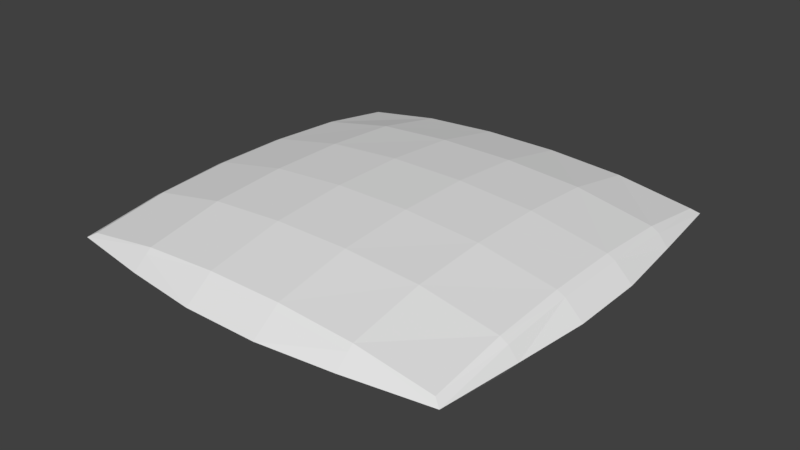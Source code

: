 # Source: Pillow.blend  (saved by Blender 2.79.0; exported with 4.5.12 LTS)
import bpy
from mathutils import Matrix  # noqa: F401  (used for matrix-valued properties, if any)

bpy.ops.wm.read_factory_settings(use_empty=True)
scene = bpy.context.scene
scene.name = 'Scene'

# ---- collections
col_collection_1 = bpy.data.collections.new('Collection 1'); scene.collection.children.link(col_collection_1)

# ---- world
world_world = bpy.data.worlds.new('World'); scene.world = world_world
world_world.color = (0.05088, 0.05088, 0.05088)
world_world.use_sun_shadow = False
world_world.sun_shadow_jitter_overblur = 0.0
world_world.cycles.sampling_method = 'MANUAL'

# ---- meshes
me_plane = bpy.data.meshes.new('Plane')
me_plane.from_pydata([(0.2621, -0.2621, 0.00655), (0.2621, -0.1573, 0.02262), (0.2621, -0.05243, 0.02923), (0.05243, -0.2621, 0.02923), (0.1573, -0.2621, 0.02262), (0.05243, -0.1573, 0.05005), (0.1573, -0.1573, 0.04284), (0.05243, -0.05243, 0.0581), (0.1573, -0.05243, 0.05005), (0.2727, -0.2694, 1.436e-06), (0.2727, -0.1573, 0.01641), (0.2727, -0.05243, 0.02367), (0.05243, -0.2694, 0.02343), (0.1573, -0.2694, 0.01635), (0.1573, -0.2885, 1.436e-06), (0.05243, -0.3008, 1.436e-06), (0.297, -0.05243, -5.743e-06), (0.2858, -0.1573, 1.436e-06), (-0.2621, -0.2621, 0.00655), (-0.2621, -0.1573, 0.02262), (-0.2621, -0.05243, 0.02923), (-0.05243, -0.2621, 0.02923), (-0.1573, -0.2621, 0.02262), (-0.05243, -0.1573, 0.05005), (-0.1573, -0.1573, 0.04284), (-0.05243, -0.05243, 0.0581), (-0.1573, -0.05243, 0.05005), (-0.2727, -0.2694, 1.436e-06), (-0.2727, -0.1573, 0.01641), (-0.2727, -0.05243, 0.02367), (-0.05243, -0.2694, 0.02343), (-0.1573, -0.2694, 0.01635), (-0.1573, -0.2885, 1.436e-06), (-0.05243, -0.3008, 1.436e-06), (-0.297, -0.05243, -5.743e-06), (-0.2858, -0.1573, 1.436e-06), (0.2621, 0.2621, 0.00655), (0.2621, 0.1573, 0.02262), (0.2621, 0.05243, 0.02923), (0.05243, 0.2621, 0.02923), (0.1573, 0.2621, 0.02262), (0.05243, 0.1573, 0.05005), (0.1573, 0.1573, 0.04284), (0.05243, 0.05243, 0.0581), (0.1573, 0.05243, 0.05005), (0.2727, 0.2694, 1.436e-06), (0.2727, 0.1573, 0.01641), (0.2727, 0.05243, 0.02367), (0.05243, 0.2694, 0.02343), (0.1573, 0.2694, 0.01635), (0.1573, 0.2885, 1.436e-06), (0.05243, 0.3008, 1.436e-06), (0.297, 0.05243, -5.743e-06), (0.2858, 0.1573, 1.436e-06), (-0.2621, 0.2621, 0.00655), (-0.2621, 0.1573, 0.02262), (-0.2621, 0.05243, 0.02923), (-0.05243, 0.2621, 0.02923), (-0.1573, 0.2621, 0.02262), (-0.05243, 0.1573, 0.05005), (-0.1573, 0.1573, 0.04284), (-0.05243, 0.05243, 0.0581), (-0.1573, 0.05243, 0.05005), (-0.2727, 0.2694, 1.436e-06), (-0.2727, 0.1573, 0.01641), (-0.2727, 0.05243, 0.02367), (-0.05243, 0.2694, 0.02343), (-0.1573, 0.2694, 0.01635), (-0.1573, 0.2885, 1.436e-06), (-0.05243, 0.3008, 1.436e-06), (-0.297, 0.05243, -5.743e-06), (-0.2858, 0.1573, 1.436e-06)], [], [(4, 0, 1, 6), (6, 1, 2, 8), (5, 6, 8, 7), (7, 25, 23, 5), (3, 4, 6, 5), (3, 12, 13, 4), (5, 23, 21, 3), (1, 10, 11, 2), (0, 9, 10, 1), (4, 13, 9, 0), (17, 16, 11, 10), (9, 13, 14), (15, 14, 13, 12), (3, 21, 30, 12), (12, 30, 33, 15), (10, 9, 17), (22, 24, 19, 18), (24, 26, 20, 19), (23, 25, 26, 24), (21, 23, 24, 22), (21, 22, 31, 30), (19, 20, 29, 28), (18, 19, 28, 27), (22, 18, 27, 31), (35, 28, 29, 34), (27, 32, 31), (33, 30, 31, 32), (28, 35, 27), (70, 34, 29, 65), (56, 65, 29, 20), (61, 62, 26, 25), (62, 56, 20, 26), (7, 43, 61, 25), (52, 47, 11, 16), (38, 2, 11, 47), (43, 7, 8, 44), (44, 8, 2, 38), (40, 42, 37, 36), (42, 44, 38, 37), (41, 43, 44, 42), (41, 59, 61, 43), (39, 41, 42, 40), (39, 40, 49, 48), (39, 57, 59, 41), (37, 38, 47, 46), (36, 37, 46, 45), (40, 36, 45, 49), (53, 46, 47, 52), (45, 50, 49), (51, 48, 49, 50), (48, 66, 57, 39), (51, 69, 66, 48), (46, 53, 45), (58, 54, 55, 60), (60, 55, 56, 62), (59, 60, 62, 61), (57, 58, 60, 59), (57, 66, 67, 58), (55, 64, 65, 56), (54, 63, 64, 55), (58, 67, 63, 54), (71, 70, 65, 64), (63, 67, 68), (69, 68, 67, 66), (64, 63, 71)])
me_plane.use_remesh_preserve_volume = False
me_plane.use_remesh_preserve_attributes = False
me_plane.use_mirror_vertex_groups = False
me_plane.update()

# ---- objects
ob_plane = bpy.data.objects.new('Plane', me_plane)

# ---- transforms, parenting, visibility, modifiers, constraints
ob_plane.location = (0.0, 0.0, 0.0)
ob_plane.lineart.crease_threshold = 0.0
_m = ob_plane.modifiers.new('Mirror', 'MIRROR')
_m.use_axis = (False, False, True)
_m.use_clip = True

# ---- collection membership
col_collection_1.objects.link(ob_plane)

# ---- scene / render settings (as saved in the file)
scene.frame_start = 1; scene.frame_end = 250; scene.frame_set(1)
scene.render.engine = 'BLENDER_EEVEE_NEXT'
scene.render.resolution_percentage = 50
scene.render.dither_intensity = 0.0
scene.cycles.use_denoising = False
scene.cycles.samples = 128
scene.cycles.sampling_pattern = 'TABULATED_SOBOL'
scene.cycles.use_adaptive_sampling = False
scene.cycles.use_light_tree = False
scene.cycles.blur_glossy = 0.0
scene.cycles.sample_clamp_indirect = 0.0
scene.view_settings.view_transform = 'Standard'
bpy.context.view_layer.update()

# ---- added for rendering (the .blend has no active camera and no usable light): camera, sun
cam_auto = bpy.data.cameras.new('AutoCamera')
cam_auto.lens = 50.0
cam_auto.sensor_width = 36.0
cam_auto.clip_end = 1000.0
ob_auto_camera = bpy.data.objects.new('AutoCamera', cam_auto)
scene.collection.objects.link(ob_auto_camera)
ob_auto_camera.location = (0.789581, -0.947498, 0.631665)
ob_auto_camera.rotation_euler = (1.09748, -7.21219e-08, 0.694738)
scene.camera = ob_auto_camera
light_auto_sun = bpy.data.lights.new('AutoSun', 'SUN')
light_auto_sun.energy = 3.0
light_auto_sun.angle = 0.0523599
ob_auto_sun = bpy.data.objects.new('AutoSun', light_auto_sun)
scene.collection.objects.link(ob_auto_sun)
ob_auto_sun.rotation_euler = (0.872665, 0.174533, 0.523599)
bpy.context.view_layer.update()
